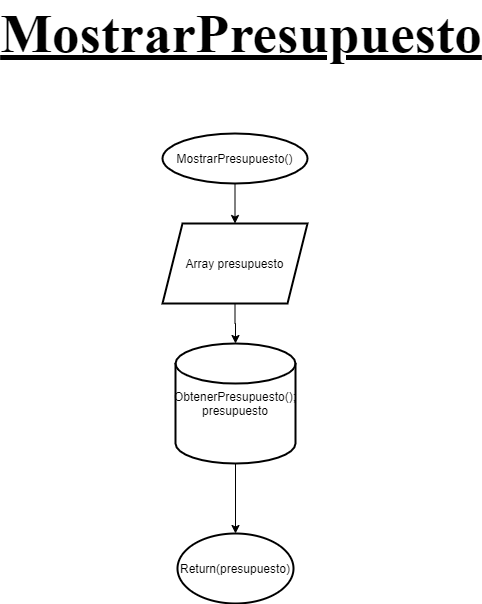

The diagram above was exported from draw.io. Its source (the exported page's mxGraphModel, read from the mxfile embedded in the PNG):
<mxGraphModel dx="1038" dy="1776" grid="1" gridSize="10" guides="1" tooltips="1" connect="1" arrows="1" fold="1" page="1" pageScale="1" pageWidth="827" pageHeight="1169" math="0" shadow="0">
  <root>
    <mxCell id="dqw-sHdwSAune2X5sq9f-0" />
    <mxCell id="dqw-sHdwSAune2X5sq9f-1" parent="dqw-sHdwSAune2X5sq9f-0" />
    <mxCell id="Y3klNLTPOtfclK-5O19b-0" value="" style="edgeStyle=orthogonalEdgeStyle;rounded=0;orthogonalLoop=1;jettySize=auto;html=1;endArrow=classic;endFill=1;" parent="dqw-sHdwSAune2X5sq9f-1" source="Y3klNLTPOtfclK-5O19b-1" target="Y3klNLTPOtfclK-5O19b-3" edge="1">
      <mxGeometry relative="1" as="geometry" />
    </mxCell>
    <mxCell id="Y3klNLTPOtfclK-5O19b-1" value="MostrarPresupuesto()" style="strokeWidth=2;html=1;shape=mxgraph.flowchart.start_1;whiteSpace=wrap;" parent="dqw-sHdwSAune2X5sq9f-1" vertex="1">
      <mxGeometry x="341" y="60" width="145" height="50" as="geometry" />
    </mxCell>
    <mxCell id="Y3klNLTPOtfclK-5O19b-2" value="" style="edgeStyle=orthogonalEdgeStyle;rounded=0;orthogonalLoop=1;jettySize=auto;html=1;endArrow=classic;endFill=1;" parent="dqw-sHdwSAune2X5sq9f-1" source="Y3klNLTPOtfclK-5O19b-3" target="Y3klNLTPOtfclK-5O19b-5" edge="1">
      <mxGeometry relative="1" as="geometry" />
    </mxCell>
    <mxCell id="Y3klNLTPOtfclK-5O19b-3" value="Array presupuesto" style="shape=parallelogram;perimeter=parallelogramPerimeter;whiteSpace=wrap;html=1;fixedSize=1;strokeWidth=2;" parent="dqw-sHdwSAune2X5sq9f-1" vertex="1">
      <mxGeometry x="341" y="150" width="145" height="80" as="geometry" />
    </mxCell>
    <mxCell id="aiOhpmtyIueey5mJMguI-0" style="edgeStyle=orthogonalEdgeStyle;rounded=0;orthogonalLoop=1;jettySize=auto;html=1;exitX=0.5;exitY=1;exitDx=0;exitDy=0;exitPerimeter=0;entryX=0.5;entryY=0;entryDx=0;entryDy=0;entryPerimeter=0;" parent="dqw-sHdwSAune2X5sq9f-1" source="Y3klNLTPOtfclK-5O19b-5" target="Y3klNLTPOtfclK-5O19b-8" edge="1">
      <mxGeometry relative="1" as="geometry" />
    </mxCell>
    <mxCell id="Y3klNLTPOtfclK-5O19b-5" value="ObtenerPresupuesto(); presupuesto" style="strokeWidth=2;html=1;shape=mxgraph.flowchart.database;whiteSpace=wrap;aspect=fixed;" parent="dqw-sHdwSAune2X5sq9f-1" vertex="1">
      <mxGeometry x="354" y="270" width="120" height="120" as="geometry" />
    </mxCell>
    <mxCell id="Y3klNLTPOtfclK-5O19b-8" value="Return(presupuesto)" style="strokeWidth=2;html=1;shape=mxgraph.flowchart.start_1;whiteSpace=wrap;" parent="dqw-sHdwSAune2X5sq9f-1" vertex="1">
      <mxGeometry x="356" y="460" width="116" height="70" as="geometry" />
    </mxCell>
    <mxCell id="FNDxxvQiXyYfwPslqUxO-0" value="&lt;font style=&quot;font-size: 55px&quot; face=&quot;Times New Roman&quot;&gt;&lt;u&gt;&lt;b&gt;MostrarPresupuesto&lt;/b&gt;&lt;/u&gt;&lt;/font&gt;" style="text;html=1;strokeColor=none;fillColor=none;align=center;verticalAlign=middle;whiteSpace=wrap;rounded=0;" parent="dqw-sHdwSAune2X5sq9f-1" vertex="1">
      <mxGeometry x="400" y="-50" width="40" height="20" as="geometry" />
    </mxCell>
  </root>
</mxGraphModel>